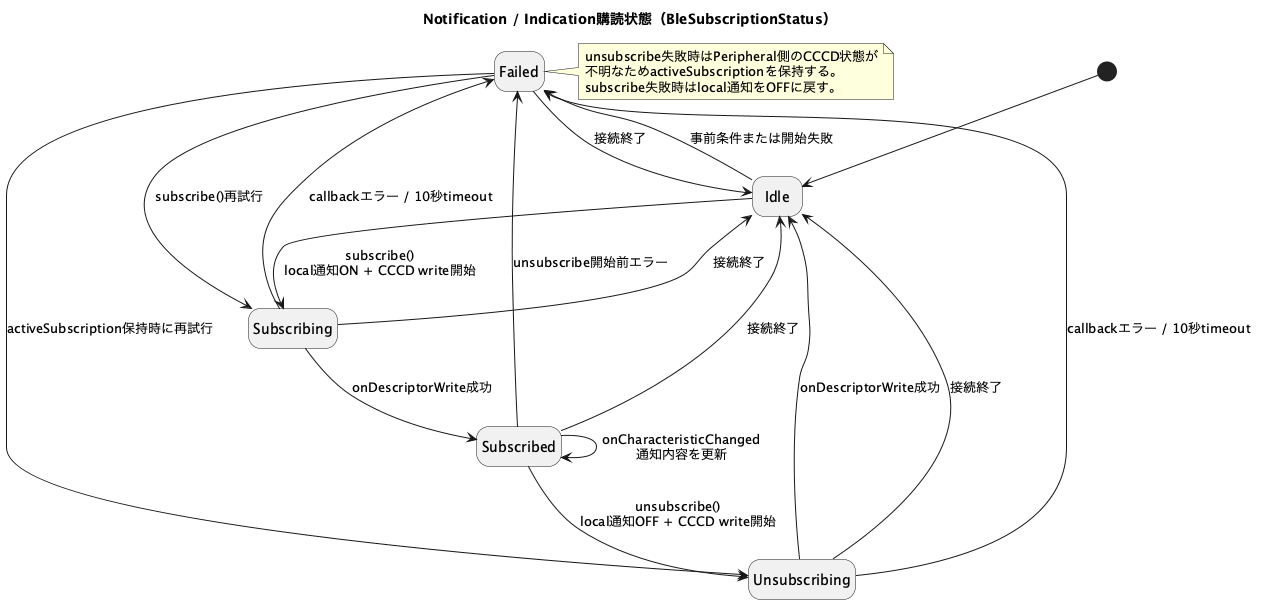

The diagram above was rendered by PlantUML. Its source (embedded in the PNG):
@startuml subscription-state
title Notification / Indication購読状態（BleSubscriptionStatus）

skinparam shadowing false
hide empty description

state Idle
state Subscribing
state Subscribed
state Unsubscribing
state Failed

[*] --> Idle

Idle --> Subscribing : subscribe()\nlocal通知ON + CCCD write開始
Idle --> Failed : 事前条件または開始失敗
Subscribing --> Subscribed : onDescriptorWrite成功
Subscribing --> Failed : callbackエラー / 10秒timeout

Subscribed --> Subscribed : onCharacteristicChanged\n通知内容を更新
Subscribed --> Unsubscribing : unsubscribe()\nlocal通知OFF + CCCD write開始
Subscribed --> Failed : unsubscribe開始前エラー
Unsubscribing --> Idle : onDescriptorWrite成功
Unsubscribing --> Failed : callbackエラー / 10秒timeout

Failed --> Subscribing : subscribe()再試行
Failed --> Unsubscribing : activeSubscription保持時に再試行

Subscribing --> Idle : 接続終了
Subscribed --> Idle : 接続終了
Unsubscribing --> Idle : 接続終了
Failed --> Idle : 接続終了

note right of Failed
  unsubscribe失敗時はPeripheral側のCCCD状態が
  不明なためactiveSubscriptionを保持する。
  subscribe失敗時はlocal通知をOFFに戻す。
end note

@enduml